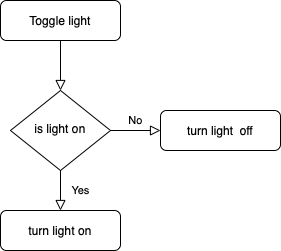

The diagram above was exported from draw.io. Its source (the exported page's mxGraphModel, read from the mxfile embedded in the PNG):
<mxGraphModel dx="764" dy="543" grid="1" gridSize="10" guides="1" tooltips="1" connect="1" arrows="1" fold="1" page="1" pageScale="1" pageWidth="827" pageHeight="1169" math="0" shadow="0">
  <root>
    <mxCell id="WIyWlLk6GJQsqaUBKTNV-0" />
    <mxCell id="WIyWlLk6GJQsqaUBKTNV-1" parent="WIyWlLk6GJQsqaUBKTNV-0" />
    <mxCell id="WIyWlLk6GJQsqaUBKTNV-2" value="" style="rounded=0;html=1;jettySize=auto;orthogonalLoop=1;fontSize=11;endArrow=block;endFill=0;endSize=8;strokeWidth=1;shadow=0;labelBackgroundColor=none;edgeStyle=orthogonalEdgeStyle;entryX=0.5;entryY=0;entryDx=0;entryDy=0;" parent="WIyWlLk6GJQsqaUBKTNV-1" source="WIyWlLk6GJQsqaUBKTNV-3" target="WIyWlLk6GJQsqaUBKTNV-6" edge="1">
      <mxGeometry relative="1" as="geometry" />
    </mxCell>
    <mxCell id="WIyWlLk6GJQsqaUBKTNV-3" value="Toggle light" style="rounded=1;whiteSpace=wrap;html=1;fontSize=12;glass=0;strokeWidth=1;shadow=0;" parent="WIyWlLk6GJQsqaUBKTNV-1" vertex="1">
      <mxGeometry x="160" y="80" width="120" height="40" as="geometry" />
    </mxCell>
    <mxCell id="WIyWlLk6GJQsqaUBKTNV-4" value="Yes" style="rounded=0;html=1;jettySize=auto;orthogonalLoop=1;fontSize=11;endArrow=block;endFill=0;endSize=8;strokeWidth=1;shadow=0;labelBackgroundColor=none;edgeStyle=orthogonalEdgeStyle;" parent="WIyWlLk6GJQsqaUBKTNV-1" source="WIyWlLk6GJQsqaUBKTNV-6" edge="1">
      <mxGeometry y="20" relative="1" as="geometry">
        <mxPoint as="offset" />
        <mxPoint x="220" y="290" as="targetPoint" />
      </mxGeometry>
    </mxCell>
    <mxCell id="WIyWlLk6GJQsqaUBKTNV-5" value="No" style="edgeStyle=orthogonalEdgeStyle;rounded=0;html=1;jettySize=auto;orthogonalLoop=1;fontSize=11;endArrow=block;endFill=0;endSize=8;strokeWidth=1;shadow=0;labelBackgroundColor=none;" parent="WIyWlLk6GJQsqaUBKTNV-1" source="WIyWlLk6GJQsqaUBKTNV-6" target="WIyWlLk6GJQsqaUBKTNV-7" edge="1">
      <mxGeometry y="10" relative="1" as="geometry">
        <mxPoint as="offset" />
      </mxGeometry>
    </mxCell>
    <mxCell id="WIyWlLk6GJQsqaUBKTNV-6" value="is light on" style="rhombus;whiteSpace=wrap;html=1;shadow=0;fontFamily=Helvetica;fontSize=12;align=center;strokeWidth=1;spacing=6;spacingTop=-4;" parent="WIyWlLk6GJQsqaUBKTNV-1" vertex="1">
      <mxGeometry x="170" y="170" width="100" height="80" as="geometry" />
    </mxCell>
    <mxCell id="WIyWlLk6GJQsqaUBKTNV-7" value="turn light &amp;nbsp;off" style="rounded=1;whiteSpace=wrap;html=1;fontSize=12;glass=0;strokeWidth=1;shadow=0;" parent="WIyWlLk6GJQsqaUBKTNV-1" vertex="1">
      <mxGeometry x="320" y="190" width="120" height="40" as="geometry" />
    </mxCell>
    <mxCell id="SkRA1m3_OIl-mE-Pz_9x-2" value="turn light on" style="rounded=1;whiteSpace=wrap;html=1;fontSize=12;glass=0;strokeWidth=1;shadow=0;" vertex="1" parent="WIyWlLk6GJQsqaUBKTNV-1">
      <mxGeometry x="160" y="290" width="120" height="40" as="geometry" />
    </mxCell>
  </root>
</mxGraphModel>